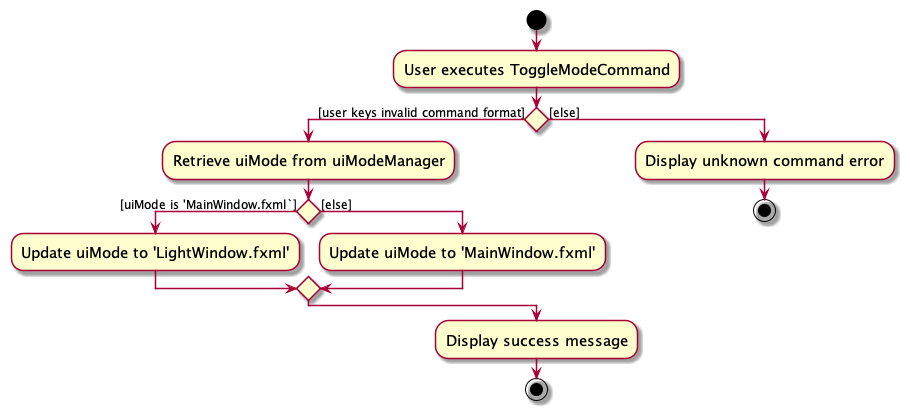

The diagram above was rendered by PlantUML. Its source (embedded in the PNG):
@startuml
skin rose
skinparam ActivityFontSize 15
skinparam ArrowFontSize 12
start
:User executes ToggleModeCommand;

'Since the beta syntax does not support placing the condition outside the
'diamond we place it as the true branch instead.

if () then ([user keys invalid command format])
    :Retrieve uiMode from uiModeManager;
    if () then ([uiMode is 'MainWindow.fxml`])
        :Update uiMode to 'LightWindow.fxml';
    else ([else])
        :Update uiMode to 'MainWindow.fxml';
    endif
else ([else])
    :Display unknown command error;
stop
endif
:Display success message;
stop
@enduml